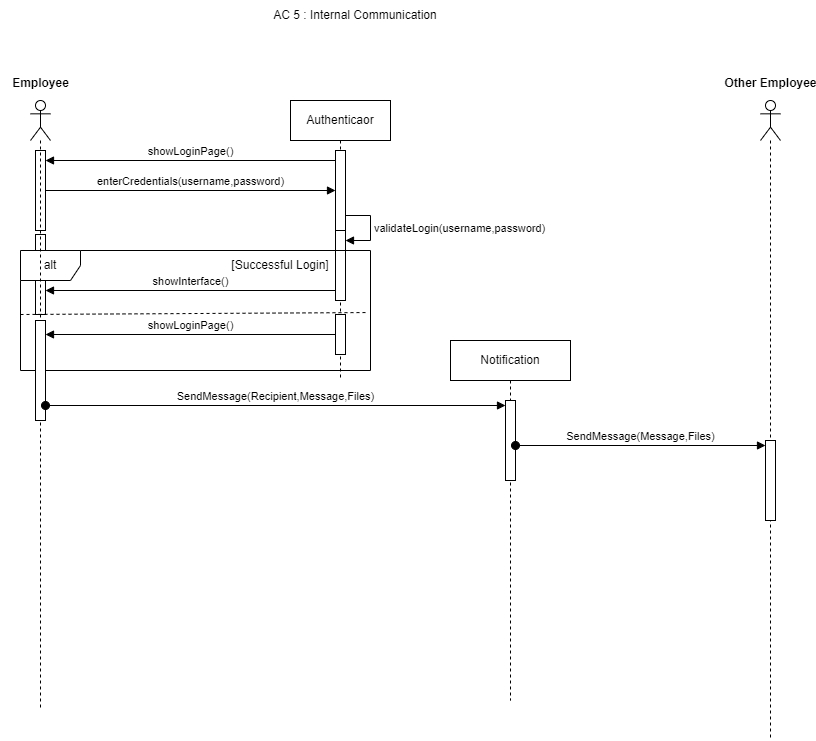

The diagram above was exported from draw.io. Its source (the exported page's mxGraphModel, read from the mxfile embedded in the PNG):
<mxGraphModel dx="1434" dy="772" grid="1" gridSize="10" guides="1" tooltips="1" connect="1" arrows="1" fold="1" page="1" pageScale="1" pageWidth="850" pageHeight="1100" math="0" shadow="0">
  <root>
    <mxCell id="0" />
    <mxCell id="1" parent="0" />
    <mxCell id="a70fhwE7nu9NmnS79qZN-1" value="AC 5 : Internal Communication" style="text;html=1;align=center;verticalAlign=middle;whiteSpace=wrap;rounded=0;" parent="1" vertex="1">
      <mxGeometry x="290" y="40" width="230" height="30" as="geometry" />
    </mxCell>
    <mxCell id="a70fhwE7nu9NmnS79qZN-2" value="" style="html=1;points=[[0,0,0,0,5],[0,1,0,0,-5],[1,0,0,0,5],[1,1,0,0,-5]];perimeter=orthogonalPerimeter;outlineConnect=0;targetShapes=umlLifeline;portConstraint=eastwest;newEdgeStyle={&quot;curved&quot;:0,&quot;rounded&quot;:0};" parent="1" vertex="1">
      <mxGeometry x="85" y="190" width="10" height="80" as="geometry" />
    </mxCell>
    <mxCell id="a70fhwE7nu9NmnS79qZN-3" value="" style="html=1;points=[[0,0,0,0,5],[0,1,0,0,-5],[1,0,0,0,5],[1,1,0,0,-5]];perimeter=orthogonalPerimeter;outlineConnect=0;targetShapes=umlLifeline;portConstraint=eastwest;newEdgeStyle={&quot;curved&quot;:0,&quot;rounded&quot;:0};" parent="1" vertex="1">
      <mxGeometry x="85" y="274" width="10" height="80" as="geometry" />
    </mxCell>
    <mxCell id="a70fhwE7nu9NmnS79qZN-4" value="Authenticaor" style="shape=umlLifeline;perimeter=lifelinePerimeter;whiteSpace=wrap;html=1;container=1;dropTarget=0;collapsible=0;recursiveResize=0;outlineConnect=0;portConstraint=eastwest;newEdgeStyle={&quot;curved&quot;:0,&quot;rounded&quot;:0};" parent="1" vertex="1">
      <mxGeometry x="340" y="140" width="100" height="280" as="geometry" />
    </mxCell>
    <mxCell id="a70fhwE7nu9NmnS79qZN-5" value="" style="html=1;points=[[0,0,0,0,5],[0,1,0,0,-5],[1,0,0,0,5],[1,1,0,0,-5]];perimeter=orthogonalPerimeter;outlineConnect=0;targetShapes=umlLifeline;portConstraint=eastwest;newEdgeStyle={&quot;curved&quot;:0,&quot;rounded&quot;:0};" parent="a70fhwE7nu9NmnS79qZN-4" vertex="1">
      <mxGeometry x="45" y="50" width="10" height="80" as="geometry" />
    </mxCell>
    <mxCell id="a70fhwE7nu9NmnS79qZN-6" value="" style="html=1;points=[[0,0,0,0,5],[0,1,0,0,-5],[1,0,0,0,5],[1,1,0,0,-5]];perimeter=orthogonalPerimeter;outlineConnect=0;targetShapes=umlLifeline;portConstraint=eastwest;newEdgeStyle={&quot;curved&quot;:0,&quot;rounded&quot;:0};" parent="a70fhwE7nu9NmnS79qZN-4" vertex="1">
      <mxGeometry x="45" y="130" width="10" height="70" as="geometry" />
    </mxCell>
    <mxCell id="a70fhwE7nu9NmnS79qZN-7" value="validateLogin(username,password)" style="html=1;align=left;spacingLeft=2;endArrow=block;rounded=0;edgeStyle=orthogonalEdgeStyle;curved=0;rounded=0;" parent="a70fhwE7nu9NmnS79qZN-4" source="a70fhwE7nu9NmnS79qZN-5" target="a70fhwE7nu9NmnS79qZN-6" edge="1">
      <mxGeometry relative="1" as="geometry">
        <mxPoint x="50" y="160" as="sourcePoint" />
        <Array as="points">
          <mxPoint x="80" y="115" />
          <mxPoint x="80" y="140" />
        </Array>
      </mxGeometry>
    </mxCell>
    <mxCell id="a70fhwE7nu9NmnS79qZN-8" value="enterCredentials(username,password)" style="html=1;verticalAlign=bottom;endArrow=block;curved=0;rounded=0;" parent="1" source="a70fhwE7nu9NmnS79qZN-2" target="a70fhwE7nu9NmnS79qZN-5" edge="1">
      <mxGeometry width="80" relative="1" as="geometry">
        <mxPoint x="110" y="210" as="sourcePoint" />
        <mxPoint x="190" y="210" as="targetPoint" />
        <mxPoint as="offset" />
      </mxGeometry>
    </mxCell>
    <mxCell id="a70fhwE7nu9NmnS79qZN-9" value="showLoginPage()" style="html=1;verticalAlign=bottom;endArrow=block;curved=0;rounded=0;" parent="1" target="a70fhwE7nu9NmnS79qZN-2" edge="1">
      <mxGeometry width="80" relative="1" as="geometry">
        <mxPoint x="385" y="200" as="sourcePoint" />
        <mxPoint x="89.5" y="200" as="targetPoint" />
      </mxGeometry>
    </mxCell>
    <mxCell id="a70fhwE7nu9NmnS79qZN-10" value="alt" style="shape=umlFrame;whiteSpace=wrap;html=1;pointerEvents=0;" parent="1" vertex="1">
      <mxGeometry x="70" y="290" width="350" height="120" as="geometry" />
    </mxCell>
    <mxCell id="a70fhwE7nu9NmnS79qZN-11" value="showInterface()" style="html=1;verticalAlign=bottom;endArrow=block;curved=0;rounded=0;" parent="1" edge="1">
      <mxGeometry width="80" relative="1" as="geometry">
        <mxPoint x="385" y="330" as="sourcePoint" />
        <mxPoint x="95" y="330" as="targetPoint" />
      </mxGeometry>
    </mxCell>
    <mxCell id="a70fhwE7nu9NmnS79qZN-12" value="" style="html=1;points=[[0,0,0,0,5],[0,1,0,0,-5],[1,0,0,0,5],[1,1,0,0,-5]];perimeter=orthogonalPerimeter;outlineConnect=0;targetShapes=umlLifeline;portConstraint=eastwest;newEdgeStyle={&quot;curved&quot;:0,&quot;rounded&quot;:0};" parent="1" vertex="1">
      <mxGeometry x="385" y="354" width="10" height="40" as="geometry" />
    </mxCell>
    <mxCell id="a70fhwE7nu9NmnS79qZN-13" value="showLoginPage()" style="html=1;verticalAlign=bottom;endArrow=block;curved=0;rounded=0;" parent="1" source="a70fhwE7nu9NmnS79qZN-12" edge="1">
      <mxGeometry width="80" relative="1" as="geometry">
        <mxPoint x="350" y="430" as="sourcePoint" />
        <mxPoint x="95" y="374" as="targetPoint" />
      </mxGeometry>
    </mxCell>
    <mxCell id="a70fhwE7nu9NmnS79qZN-14" value="" style="endArrow=none;dashed=1;html=1;rounded=0;entryX=0.994;entryY=0.517;entryDx=0;entryDy=0;entryPerimeter=0;" parent="1" target="a70fhwE7nu9NmnS79qZN-10" edge="1">
      <mxGeometry width="50" height="50" relative="1" as="geometry">
        <mxPoint x="70" y="354" as="sourcePoint" />
        <mxPoint x="420" y="350" as="targetPoint" />
      </mxGeometry>
    </mxCell>
    <mxCell id="a70fhwE7nu9NmnS79qZN-15" value="[Successful Login]" style="text;html=1;align=center;verticalAlign=middle;whiteSpace=wrap;rounded=0;" parent="1" vertex="1">
      <mxGeometry x="275" y="290" width="110" height="30" as="geometry" />
    </mxCell>
    <mxCell id="a70fhwE7nu9NmnS79qZN-16" value="" style="shape=umlLifeline;perimeter=lifelinePerimeter;whiteSpace=wrap;html=1;container=1;dropTarget=0;collapsible=0;recursiveResize=0;outlineConnect=0;portConstraint=eastwest;newEdgeStyle={&quot;curved&quot;:0,&quot;rounded&quot;:0};participant=umlActor;" parent="1" vertex="1">
      <mxGeometry x="80" y="140" width="20" height="610" as="geometry" />
    </mxCell>
    <mxCell id="a70fhwE7nu9NmnS79qZN-17" value="" style="html=1;points=[[0,0,0,0,5],[0,1,0,0,-5],[1,0,0,0,5],[1,1,0,0,-5]];perimeter=orthogonalPerimeter;outlineConnect=0;targetShapes=umlLifeline;portConstraint=eastwest;newEdgeStyle={&quot;curved&quot;:0,&quot;rounded&quot;:0};" parent="a70fhwE7nu9NmnS79qZN-16" vertex="1">
      <mxGeometry x="5" y="220" width="10" height="100" as="geometry" />
    </mxCell>
    <mxCell id="a70fhwE7nu9NmnS79qZN-18" value="Notification" style="shape=umlLifeline;perimeter=lifelinePerimeter;whiteSpace=wrap;html=1;container=1;dropTarget=0;collapsible=0;recursiveResize=0;outlineConnect=0;portConstraint=eastwest;newEdgeStyle={&quot;curved&quot;:0,&quot;rounded&quot;:0};" parent="1" vertex="1">
      <mxGeometry x="500" y="380" width="120" height="360" as="geometry" />
    </mxCell>
    <mxCell id="a70fhwE7nu9NmnS79qZN-22" value="" style="html=1;points=[[0,0,0,0,5],[0,1,0,0,-5],[1,0,0,0,5],[1,1,0,0,-5]];perimeter=orthogonalPerimeter;outlineConnect=0;targetShapes=umlLifeline;portConstraint=eastwest;newEdgeStyle={&quot;curved&quot;:0,&quot;rounded&quot;:0};" parent="a70fhwE7nu9NmnS79qZN-18" vertex="1">
      <mxGeometry x="55" y="60" width="10" height="80" as="geometry" />
    </mxCell>
    <mxCell id="a70fhwE7nu9NmnS79qZN-19" value="" style="shape=umlLifeline;perimeter=lifelinePerimeter;whiteSpace=wrap;html=1;container=1;dropTarget=0;collapsible=0;recursiveResize=0;outlineConnect=0;portConstraint=eastwest;newEdgeStyle={&quot;curved&quot;:0,&quot;rounded&quot;:0};participant=umlActor;" parent="1" vertex="1">
      <mxGeometry x="810" y="140" width="20" height="640" as="geometry" />
    </mxCell>
    <mxCell id="a70fhwE7nu9NmnS79qZN-24" value="" style="html=1;points=[[0,0,0,0,5],[0,1,0,0,-5],[1,0,0,0,5],[1,1,0,0,-5]];perimeter=orthogonalPerimeter;outlineConnect=0;targetShapes=umlLifeline;portConstraint=eastwest;newEdgeStyle={&quot;curved&quot;:0,&quot;rounded&quot;:0};" parent="a70fhwE7nu9NmnS79qZN-19" vertex="1">
      <mxGeometry x="5" y="340" width="10" height="80" as="geometry" />
    </mxCell>
    <mxCell id="a70fhwE7nu9NmnS79qZN-20" value="Other Employee" style="text;align=center;fontStyle=1;verticalAlign=middle;spacingLeft=3;spacingRight=3;strokeColor=none;rotatable=0;points=[[0,0.5],[1,0.5]];portConstraint=eastwest;html=1;" parent="1" vertex="1">
      <mxGeometry x="780" y="110" width="80" height="26" as="geometry" />
    </mxCell>
    <mxCell id="a70fhwE7nu9NmnS79qZN-21" value="Employee" style="text;align=center;fontStyle=1;verticalAlign=middle;spacingLeft=3;spacingRight=3;strokeColor=none;rotatable=0;points=[[0,0.5],[1,0.5]];portConstraint=eastwest;html=1;" parent="1" vertex="1">
      <mxGeometry x="50" y="110" width="80" height="26" as="geometry" />
    </mxCell>
    <mxCell id="a70fhwE7nu9NmnS79qZN-23" value="SendMessage(Recipient,Message,Files)" style="html=1;verticalAlign=bottom;startArrow=oval;endArrow=block;startSize=8;curved=0;rounded=0;entryX=0;entryY=0;entryDx=0;entryDy=5;" parent="1" source="a70fhwE7nu9NmnS79qZN-17" target="a70fhwE7nu9NmnS79qZN-22" edge="1">
      <mxGeometry relative="1" as="geometry">
        <mxPoint x="480" y="445" as="sourcePoint" />
      </mxGeometry>
    </mxCell>
    <mxCell id="a70fhwE7nu9NmnS79qZN-25" value="SendMessage(Message,Files)" style="html=1;verticalAlign=bottom;startArrow=oval;endArrow=block;startSize=8;curved=0;rounded=0;entryX=0;entryY=0;entryDx=0;entryDy=5;" parent="1" source="a70fhwE7nu9NmnS79qZN-22" target="a70fhwE7nu9NmnS79qZN-24" edge="1">
      <mxGeometry relative="1" as="geometry">
        <mxPoint x="740" y="485" as="sourcePoint" />
      </mxGeometry>
    </mxCell>
  </root>
</mxGraphModel>